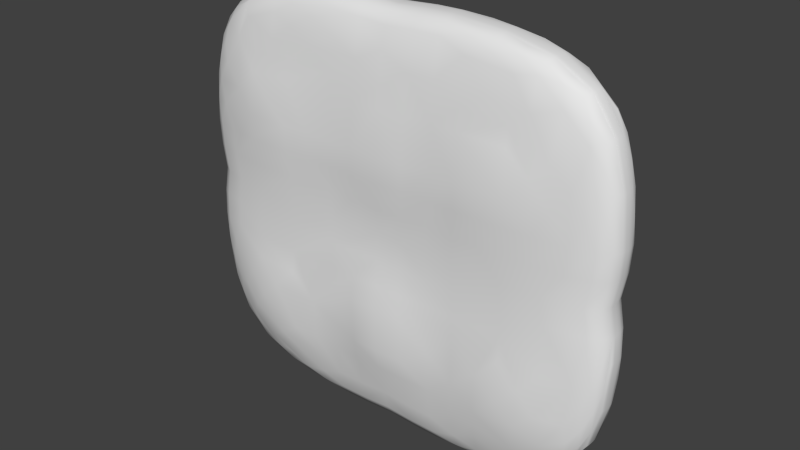 # Source: testVol.blend  (saved by Blender 2.76.0; exported with 4.5.12 LTS)
import bpy
from mathutils import Matrix  # noqa: F401  (used for matrix-valued properties, if any)

bpy.ops.wm.read_factory_settings(use_empty=True)
scene = bpy.context.scene
scene.name = 'Scene'

# ---- collections
col_collection_1 = bpy.data.collections.new('Collection 1'); scene.collection.children.link(col_collection_1)

# ---- materials (node trees are filled in below, after node groups)
mat_material = bpy.data.materials.new('Material')
mat_material.alpha_threshold = 0.0
mat_material.use_transparent_shadow = False
mat_material.preview_render_type = 'CUBE'
mat_material.roughness = 0.5
mat_material.line_color = (0.0, 0.0, 0.0, 1.0)

# ---- material node trees

# ---- world
world_world = bpy.data.worlds.new('World'); scene.world = world_world
world_world.color = (0.05088, 0.05088, 0.05088)
world_world.use_sun_shadow = False
world_world.sun_shadow_jitter_overblur = 0.0
world_world.cycles.sampling_method = 'MANUAL'
world_world.cycles.sample_map_resolution = 256

# ---- meshes
me_cube = bpy.data.meshes.new('Cube')
me_cube.from_pydata([(0.2466, 0.1516, 3.116), (0.4706, 0.1413, 4.342), (0.5782, 0.1458, 3.086), (0.7505, 0.1351, 3.055), (0.4773, 0.1507, 2.393), (0.1222, 0.155, 2.388), (0.3643, 0.154, 1.642), (0.2428, 0.1565, 1.64), (0.1173, 0.1584, 1.632), (0.3602, 0.1548, 0.8614), (0.2378, 0.1582, 0.8579), (0.1129, 0.1604, 0.8521), (0.3634, 0.1476, 3.774), (0.3613, 0.1366, 4.896), (0.246, 0.1438, 4.387), (0.1244, 0.1488, 3.771), (0.1243, 0.1377, 4.904), (0.663, 0.1386, 3.693), (0.5642, 0.1326, 4.788), (0.7149, 0.1247, 4.627), (0.5823, 0.1485, 1.64), (0.5776, 0.1488, 0.8621), (0.6751, 0.143, 2.379), (0.76, 0.1374, 1.635), (0.7544, 0.1377, 0.8613), (0.4757, 0.1488, -2.964), (0.4777, 0.1516, -1.504), (0.6703, 0.1413, -2.931), (0.4706, 0.1413, -4.204), (0.2466, 0.1516, -2.978), (0.1242, 0.1521, -2.967), (0.3651, 0.1526, -2.259), (0.3602, 0.1548, -0.7259), (0.2428, 0.1565, -1.508), (0.2378, 0.1582, -0.729), (0.1173, 0.1584, -1.504), (0.1129, 0.1604, -0.7281), (0.5812, 0.1476, -2.248), (0.7571, 0.1366, -2.235), (0.677, 0.1438, -1.499), (0.5776, 0.1488, -0.724), (0.7544, 0.1377, -0.7233), (0.5736, 0.1429, -3.588), (0.5642, 0.1326, -4.65), (0.6545, 0.1346, -4.104), (0.7403, 0.1326, -3.528), (0.3634, 0.1476, -3.636), (0.246, 0.1438, -4.249), (0.1243, 0.1442, -4.237), (0.3613, 0.1366, -4.758), (-0.2467, 0.1516, -2.978), (-0.1247, 0.1521, -2.967), (-0.4706, 0.1413, -4.204), (-0.5782, 0.1458, -2.948), (-0.7505, 0.1351, -2.917), (-0.4773, 0.1507, -2.255), (-0.4739, 0.1521, -0.7245), (-0.3662, 0.154, -1.506), (-0.1315, 0.1584, -1.504), (-0.2514, 0.1582, -0.729), (-0.3634, 0.1476, -3.636), (-0.3613, 0.1366, -4.758), (-0.246, 0.1438, -4.249), (-0.1243, 0.1442, -4.237), (-0.663, 0.1386, -3.555), (-0.6469, 0.1292, -4.569), (-0.5823, 0.1485, -1.502), (-0.6751, 0.143, -2.241), (-0.6718, 0.1442, -0.7236), (-0.76, 0.1374, -1.497), (-0.4757, 0.1488, 3.102), (-0.4778, 0.1516, 1.642), (-0.4739, 0.1521, 0.8623), (-0.6703, 0.1413, 3.069), (-0.4706, 0.1413, 4.342), (-0.2467, 0.1516, 3.116), (-0.3653, 0.1526, 2.397), (-0.2509, 0.1565, 1.64), (-0.2514, 0.1582, 0.8579), (-0.1268, 0.155, 2.388), (-0.5812, 0.1476, 2.386), (-0.7571, 0.1366, 2.373), (-0.677, 0.1438, 1.637), (-0.6718, 0.1442, 0.8617), (-0.5736, 0.1429, 3.726), (-0.5642, 0.1326, 4.788), (-0.6545, 0.1346, 4.242), (-0.7403, 0.1326, 3.666), (-0.3634, 0.1476, 3.774), (-0.1244, 0.1488, 3.771), (-0.246, 0.1438, 4.387), (-0.3613, 0.1366, 4.896), (-0.1243, 0.1377, 4.904), (0.4767, -0.1769, 3.171), (0.478, -0.1777, 1.705), (0.4726, -0.1645, 0.8897), (0.6708, -0.1565, 3.103), (0.4684, -0.1382, 4.855), (0.3647, -0.1779, 2.459), (0.3622, -0.1723, 1.689), (0.3558, -0.1598, 0.8753), (0.2428, -0.1679, 2.433), (0.2386, -0.1631, 1.665), (0.2332, -0.1544, 0.861), (0.1178, -0.1753, 2.445), (0.1132, -0.1696, 1.677), (0.1094, -0.1569, 0.8681), (0.5822, -0.1757, 2.455), (0.7573, -0.1431, 2.383), (0.6774, -0.1575, 1.667), (0.6719, -0.1501, 0.87), (0.5741, -0.1583, 3.76), (0.5686, -0.1444, 4.304), (0.6469, -0.1321, 4.707), (0.7403, -0.1362, 3.668), (0.3639, -0.1611, 3.803), (0.2464, -0.155, 3.793), (0.1244, -0.1584, 3.789), (0.3624, -0.1483, 4.379), (0.2457, -0.1402, 4.916), (0.1243, -0.1405, 4.904), (-0.2479, -0.1609, 3.135), (-0.4757, -0.1602, 3.788), (-0.4711, -0.1468, 4.35), (-0.5836, -0.1745, 3.161), (-0.7536, -0.1527, 3.098), (-0.4825, -0.1779, 2.463), (-0.4824, -0.1735, 1.697), (-0.4769, -0.1622, 0.8849), (-0.3691, -0.1679, 2.434), (-0.1313, -0.1751, 2.445), (-0.3708, -0.1639, 1.668), (-0.1357, -0.169, 1.675), (-0.2561, -0.1534, 0.8584), (-0.1372, -0.1564, 0.8666), (-0.3613, -0.1394, 4.896), (-0.246, -0.1469, 4.388), (-0.1243, -0.1608, 3.796), (-0.1243, -0.1407, 4.904), (-0.6659, -0.1553, 3.734), (-0.6552, -0.1408, 4.251), (-0.5643, -0.1358, 4.789), (-0.6806, -0.1723, 2.455), (-0.6815, -0.168, 1.699), (-0.6737, -0.1561, 0.8878), (-0.7627, -0.1533, 1.673), (-0.4768, -0.1693, -2.212), (-0.4782, -0.1579, -1.494), (-0.4752, -0.1545, -0.7244), (-0.5769, -0.1814, -2.859), (-0.7498, -0.156, -2.868), (-0.4695, -0.1726, -4.127), (-0.3641, -0.1687, -2.932), (-0.2512, -0.1633, -2.239), (-0.2553, -0.1562, -1.503), (-0.2561, -0.1524, -0.7314), (-0.1309, -0.1842, -2.172), (-0.1358, -0.1666, -1.467), (-0.6745, -0.1615, -2.198), (-0.6769, -0.1503, -1.489), (-0.6718, -0.1474, -0.7225), (-0.5632, -0.1632, -4.575), (-0.6617, -0.176, -3.461), (-0.7265, -0.1587, -3.983), (-0.1233, -0.1845, -3.543), (-0.3617, -0.1598, -4.197), (-0.2457, -0.154, -4.229), (-0.1236, -0.1662, -4.184), (-0.3611, -0.146, -4.74), (0.482, -0.1739, -2.907), (0.2467, -0.1659, -2.946), (0.4771, -0.1669, -4.146), (0.4728, -0.1531, -4.677), (0.6769, -0.1673, -2.872), (0.3652, -0.1602, -2.246), (0.1182, -0.1857, -2.167), (0.3617, -0.1555, -1.505), (0.2383, -0.1574, -1.499), (0.1132, -0.1697, -1.458), (0.3556, -0.1535, -0.729), (0.2331, -0.1527, -0.7306), (0.1092, -0.1541, -0.7196), (0.3674, -0.1649, -3.599), (0.3629, -0.1447, -4.745), (0.2468, -0.1531, -4.232), (0.1255, -0.1838, -3.545), (0.1251, -0.1655, -4.186), (0.5821, -0.1754, -3.512), (0.7461, -0.156, -3.476), (0.6622, -0.1644, -4.035), (0.5857, -0.1663, -2.208), (0.5834, -0.1552, -1.492), (0.5776, -0.152, -0.7232), (0.7587, -0.145, -2.22), (0.7544, -0.1405, -0.7233), (0.9696, 0.07344, 2.393), (0.9386, 0.08926, 3.086), (0.8702, 0.1163, 3.055), (0.9386, 0.0728, 3.755), (0.8702, 0.07204, 4.854), (0.9696, 0.05574, 3.112), (0.978, 0.01809, 3.119), (0.987, 0.05591, 1.643), (0.9804, 0.05593, 0.8626), (0.9878, 0.0373, 2.4), (0.9958, 0.0181, 1.644), (0.9891, 0.0181, 0.8628), (0.9206, 0.1045, 2.379), (0.955, 0.08998, 1.64), (0.8842, 0.1179, 1.635), (0.9486, 0.09008, 0.8621), (0.878, 0.1181, 0.8613), (0.8927, 0.08774, 4.296), (0.8927, 0.1026, 3.693), (0.8041, 0.1107, 4.627), (0.9558, 0.03721, 3.784), (0.9206, 0.0554, 4.373), (0.9283, 0.01807, 4.395), (0.8849, 0.03711, 4.918), (0.9578, -0.07604, 3.102), (0.9757, -0.04012, 3.117), (0.978, -0.02095, 3.119), (0.91, -0.07524, 4.342), (0.91, -0.1066, 3.069), (0.9749, -0.07643, 1.642), (0.9684, -0.07648, 0.8624), (0.9816, -0.05871, 2.397), (0.9933, -0.04018, 1.644), (0.9958, -0.02096, 1.644), (0.9867, -0.04018, 0.8628), (0.9891, -0.02096, 0.8628), (0.9499, -0.05844, 3.774), (0.8799, -0.05811, 4.896), (0.9262, -0.04001, 4.389), (0.9283, -0.02093, 4.395), (0.9201, -0.0914, 3.726), (0.8547, -0.1175, 3.666), (0.8674, -0.1041, 4.242), (0.8547, -0.08993, 4.788), (0.9499, -0.09259, 2.386), (0.9254, -0.1077, 1.637), (0.9191, -0.1079, 0.8617), (0.8799, -0.1202, 2.373), (0.9578, -0.07604, -2.964), (0.9749, -0.07643, -1.504), (0.9684, -0.07648, -0.7244), (0.91, -0.1066, -2.931), (0.91, -0.07524, -4.204), (0.9757, -0.04012, -2.979), (0.978, -0.02095, -2.981), (0.9816, -0.05871, -2.259), (0.9933, -0.04018, -1.506), (0.9867, -0.04018, -0.7247), (0.9958, -0.02096, -1.506), (0.9891, -0.02096, -0.7248), (0.9499, -0.09259, -2.248), (0.8799, -0.1202, -2.235), (0.9254, -0.1077, -1.499), (0.9191, -0.1079, -0.7236), (0.9201, -0.0914, -3.588), (0.8547, -0.08993, -4.65), (0.8675, -0.1043, -4.103), (0.8553, -0.1196, -3.523), (0.9499, -0.05844, -3.636), (0.9262, -0.04001, -4.251), (0.9283, -0.02093, -4.257), (0.8799, -0.05811, -4.758), (0.9578, 0.07318, -2.964), (0.9757, 0.03726, -2.979), (0.978, 0.01809, -2.981), (0.91, 0.07238, -4.204), (0.91, 0.1037, -2.931), (0.9749, 0.07357, -1.504), (0.9816, 0.05585, -2.259), (0.9933, 0.03732, -1.506), (0.9958, 0.0181, -1.506), (0.9804, 0.05593, -0.7246), (0.9891, 0.0181, -0.7248), (0.9499, 0.05558, -3.636), (0.8799, 0.05525, -4.758), (0.9262, 0.03715, -4.251), (0.9283, 0.01807, -4.257), (0.9201, 0.08854, -3.588), (0.8547, 0.1147, -3.528), (0.8547, 0.08707, -4.65), (0.8041, 0.1107, -4.489), (0.9499, 0.08973, -2.248), (0.9486, 0.09008, -0.724), (0.9254, 0.1048, -1.499), (0.8799, 0.1173, -2.235), (0.878, 0.1181, -0.7233), (0.4757, 0.07318, -6.038), (0.2467, 0.07357, -6.149), (0.1244, 0.07362, -6.137), (0.4706, 0.1037, -5.733), (0.6703, 0.07238, -5.733), (0.4781, 0.03726, -6.151), (0.4785, 0.01809, -6.166), (0.3652, 0.05585, -6.189), (0.247, 0.03732, -6.267), (0.1245, 0.03732, -6.255), (0.2471, 0.0181, -6.282), (0.1245, 0.0181, -6.27), (0.3634, 0.08973, -5.987), (0.3613, 0.1173, -5.54), (0.246, 0.1048, -5.833), (0.1243, 0.105, -5.822), (0.5736, 0.08854, -5.797), (0.7403, 0.08707, -5.38), (0.6545, 0.1012, -5.461), (0.5642, 0.1147, -5.38), (0.5812, 0.05558, -5.987), (0.6776, 0.03715, -5.835), (0.6785, 0.01807, -5.849), (0.7571, 0.05525, -5.54), (0.4757, -0.07604, -6.038), (0.4781, -0.04012, -6.151), (0.4785, -0.02095, -6.166), (0.6703, -0.07524, -5.733), (0.4706, -0.1066, -5.733), (0.2467, -0.07643, -6.149), (0.1244, -0.07648, -6.137), (0.3652, -0.05871, -6.189), (0.247, -0.04018, -6.267), (0.2471, -0.02096, -6.282), (0.1245, -0.04018, -6.255), (0.1245, -0.02096, -6.27), (0.5812, -0.05844, -5.987), (0.7571, -0.05811, -5.54), (0.6776, -0.04001, -5.835), (0.6785, -0.02093, -5.849), (0.5736, -0.0914, -5.797), (0.5651, -0.1204, -5.373), (0.6546, -0.1044, -5.46), (0.7403, -0.08993, -5.38), (0.3634, -0.09259, -5.987), (0.246, -0.1077, -5.833), (0.1243, -0.1079, -5.822), (0.3613, -0.1202, -5.54), (-0.4757, -0.07604, -6.038), (-0.2467, -0.07643, -6.149), (-0.1244, -0.07648, -6.137), (-0.4706, -0.1066, -5.733), (-0.6703, -0.07524, -5.733), (-0.4781, -0.04012, -6.151), (-0.4785, -0.02095, -6.166), (-0.3652, -0.05871, -6.189), (-0.247, -0.04018, -6.267), (-0.1245, -0.04018, -6.255), (-0.2471, -0.02096, -6.282), (-0.1245, -0.02096, -6.27), (-0.3634, -0.09259, -5.987), (-0.3613, -0.1202, -5.54), (-0.246, -0.1077, -5.833), (-0.1243, -0.1079, -5.822), (-0.5736, -0.0914, -5.797), (-0.7403, -0.08993, -5.38), (-0.6545, -0.1044, -5.46), (-0.5641, -0.1212, -5.37), (-0.5812, -0.05844, -5.987), (-0.6776, -0.04001, -5.835), (-0.6785, -0.02093, -5.849), (-0.7571, -0.05811, -5.54), (-0.4757, 0.07318, -6.038), (-0.4781, 0.03726, -6.151), (-0.4785, 0.01809, -6.166), (-0.6703, 0.07238, -5.733), (-0.4706, 0.1037, -5.733), (-0.2467, 0.07357, -6.149), (-0.1244, 0.07362, -6.137), (-0.3652, 0.05585, -6.189), (-0.247, 0.03732, -6.267), (-0.2471, 0.0181, -6.282), (-0.1245, 0.03732, -6.255), (-0.1245, 0.0181, -6.27), (-0.5812, 0.05558, -5.987), (-0.7571, 0.05525, -5.54), (-0.6776, 0.03715, -5.835), (-0.6785, 0.01807, -5.849), (-0.5736, 0.08854, -5.797), (-0.5642, 0.1147, -5.38), (-0.7275, 0.1, -5.241), (-0.3634, 0.08973, -5.987), (-0.246, 0.1048, -5.833), (-0.1243, 0.105, -5.822), (-0.3613, 0.1173, -5.54), (-0.9696, 0.07344, -2.255), (-0.9684, 0.07362, -0.7244), (-0.9386, 0.08926, -2.948), (-0.8702, 0.1163, -2.917), (-0.91, 0.07238, -4.204), (-0.9757, 0.03726, -2.979), (-0.978, 0.01809, -2.981), (-0.987, 0.05591, -1.505), (-0.9867, 0.03732, -0.7247), (-0.9958, 0.0181, -1.506), (-0.9891, 0.0181, -0.7248), (-0.9206, 0.1045, -2.241), (-0.955, 0.08998, -1.502), (-0.8842, 0.1179, -1.497), (-0.9191, 0.105, -0.7236), (-0.8927, 0.1026, -3.555), (-0.8328, 0.1, -4.569), (-0.9499, 0.05558, -3.636), (-0.9262, 0.03715, -4.251), (-0.9283, 0.01807, -4.257), (-0.8799, 0.05525, -4.758), (-0.9578, -0.07604, -2.964), (-0.9757, -0.04012, -2.979), (-0.978, -0.02095, -2.981), (-0.91, -0.07524, -4.204), (-0.91, -0.1066, -2.931), (-0.9749, -0.07643, -1.504), (-0.9684, -0.07648, -0.7244), (-0.9816, -0.05871, -2.259), (-0.9933, -0.04018, -1.506), (-0.9958, -0.02096, -1.506), (-0.9867, -0.04018, -0.7247), (-0.9891, -0.02096, -0.7248), (-0.9499, -0.05844, -3.636), (-0.8799, -0.05811, -4.758), (-0.9262, -0.04001, -4.251), (-0.9283, -0.02093, -4.257), (-0.9201, -0.0914, -3.588), (-0.8546, -0.1201, -3.521), (-0.8674, -0.1043, -4.103), (-0.8547, -0.08993, -4.65), (-0.9499, -0.09259, -2.248), (-0.9254, -0.1077, -1.499), (-0.9191, -0.1079, -0.7236), (-0.8799, -0.1202, -2.235), (-0.9578, -0.07604, 3.102), (-0.9749, -0.07643, 1.642), (-0.9684, -0.07648, 0.8624), (-0.91, -0.1066, 3.069), (-0.91, -0.07524, 4.342), (-0.9757, -0.04012, 3.117), (-0.978, -0.02095, 3.119), (-0.9816, -0.05871, 2.397), (-0.9933, -0.04018, 1.644), (-0.9867, -0.04018, 0.8628), (-0.9958, -0.02096, 1.644), (-0.9891, -0.02096, 0.8628), (-0.9499, -0.09259, 2.386), (-0.8799, -0.1205, 2.374), (-0.9254, -0.1077, 1.637), (-0.9191, -0.1079, 0.8617), (-0.9201, -0.0914, 3.726), (-0.8547, -0.08993, 4.788), (-0.8674, -0.1041, 4.242), (-0.8547, -0.1176, 3.666), (-0.9499, -0.05844, 3.774), (-0.9262, -0.04001, 4.389), (-0.9283, -0.02093, 4.395), (-0.8799, -0.05811, 4.896), (-0.9578, 0.07318, 3.102), (-0.9757, 0.03726, 3.117), (-0.978, 0.01809, 3.119), (-0.91, 0.07238, 4.342), (-0.91, 0.1037, 3.069), (-0.9749, 0.07357, 1.642), (-0.9684, 0.07362, 0.8624), (-0.9816, 0.05585, 2.397), (-0.9933, 0.03732, 1.644), (-0.9958, 0.0181, 1.644), (-0.9867, 0.03732, 0.8628), (-0.9891, 0.0181, 0.8628), (-0.9499, 0.05558, 3.774), (-0.8799, 0.05525, 4.896), (-0.9262, 0.03715, 4.389), (-0.9283, 0.01807, 4.395), (-0.9201, 0.08854, 3.726), (-0.8547, 0.1147, 3.666), (-0.8674, 0.1012, 4.242), (-0.8547, 0.08707, 4.788), (-0.9499, 0.08973, 2.386), (-0.9254, 0.1048, 1.637), (-0.9191, 0.105, 0.8617), (-0.8799, 0.1173, 2.373), (0.4757, -0.07604, 6.176), (0.2467, -0.07643, 6.287), (0.1244, -0.07648, 6.275), (0.4706, -0.1066, 5.871), (0.6703, -0.07524, 5.871), (0.4781, -0.04012, 6.289), (0.4785, -0.02095, 6.304), (0.3652, -0.05871, 6.327), (0.247, -0.04018, 6.405), (0.1245, -0.04018, 6.393), (0.2471, -0.02096, 6.42), (0.1245, -0.02096, 6.409), (0.3634, -0.09259, 6.125), (0.3613, -0.1202, 5.678), (0.246, -0.1077, 5.971), (0.1243, -0.1079, 5.96), (0.5736, -0.0914, 5.935), (0.7403, -0.08993, 5.518), (0.6545, -0.1041, 5.599), (0.5642, -0.1175, 5.518), (0.5812, -0.05844, 6.125), (0.6776, -0.04001, 5.974), (0.6785, -0.02093, 5.987), (0.7571, -0.05811, 5.678), (0.4757, 0.07318, 6.176), (0.4781, 0.03727, 6.289), (0.4785, 0.01809, 6.304), (0.6703, 0.07238, 5.871), (0.4706, 0.1037, 5.871), (0.2467, 0.07357, 6.287), (0.3652, 0.05585, 6.327), (0.247, 0.03732, 6.405), (0.2471, 0.0181, 6.42), (0.1245, 0.05593, 6.353), (0.1245, 0.0181, 6.409), (0.5812, 0.05558, 6.125), (0.7571, 0.05525, 5.678), (0.6776, 0.03715, 5.974), (0.6785, 0.01807, 5.987), (0.5736, 0.08854, 5.935), (0.5642, 0.1147, 5.518), (0.7403, 0.08707, 5.518), (0.7149, 0.1107, 5.195), (0.3634, 0.08973, 6.125), (0.1244, 0.09008, 6.148), (0.246, 0.1048, 5.971), (0.3613, 0.1173, 5.678), (0.1243, 0.1181, 5.696), (-0.4757, 0.07318, 6.176), (-0.2467, 0.07357, 6.287), (-0.4706, 0.1037, 5.871), (-0.6703, 0.07238, 5.871), (-0.4781, 0.03727, 6.289), (-0.4785, 0.01809, 6.304), (-0.3652, 0.05585, 6.327), (-0.1245, 0.05593, 6.353), (-0.247, 0.03732, 6.405), (-0.2471, 0.0181, 6.42), (-0.1245, 0.0181, 6.409), (-0.3634, 0.08973, 6.125), (-0.3613, 0.1173, 5.678), (-0.246, 0.1048, 5.971), (-0.1244, 0.09008, 6.148), (-0.1243, 0.1181, 5.696), (-0.5736, 0.08854, 5.935), (-0.7403, 0.08707, 5.518), (-0.5642, 0.1147, 5.518), (-0.7149, 0.1107, 5.195), (-0.5812, 0.05558, 6.125), (-0.6776, 0.03715, 5.974), (-0.6785, 0.01807, 5.987), (-0.7571, 0.05525, 5.678), (-0.4757, -0.07604, 6.176), (-0.4781, -0.04012, 6.289), (-0.4785, -0.02095, 6.304), (-0.6703, -0.07524, 5.871), (-0.4706, -0.1066, 5.871), (-0.2467, -0.07643, 6.287), (-0.1244, -0.07648, 6.275), (-0.3652, -0.05871, 6.327), (-0.247, -0.04018, 6.405), (-0.2471, -0.02096, 6.42), (-0.1245, -0.04018, 6.393), (-0.1245, -0.02096, 6.409), (-0.5812, -0.05844, 6.125), (-0.7571, -0.05811, 5.678), (-0.6776, -0.04001, 5.974), (-0.6785, -0.02093, 5.987), (-0.5736, -0.0914, 5.935), (-0.5642, -0.1175, 5.518), (-0.7403, -0.08993, 5.518), (-0.7149, -0.1136, 5.195), (-0.3634, -0.09259, 6.125), (-0.246, -0.1077, 5.971), (-0.1243, -0.1079, 5.96), (-0.3613, -0.1202, 5.678), (0.1092, 0.161, 0.06131), (0.2314, 0.1589, 0.06361), (0.3517, 0.1553, 0.06725), (0.5652, 0.1489, 0.069), (0.7383, 0.1377, 0.06902), (-0.01153, 0.161, -0.7209), (-0.00861, 0.1592, -1.489), (-0.000763, 0.1524, -2.937), (-4.075e-08, 0.1442, -4.194), (-0.2473, 0.1589, 0.06362), (-0.464, 0.1523, 0.06873), (-0.6575, 0.1442, 0.06902), (-0.01153, 0.161, 0.8434), (-0.00861, 0.1592, 1.615), (-0.0007629, 0.1524, 3.074), (1.497e-07, 0.1442, 4.332), (-0.01458, -0.1572, 0.8699), (-0.01212, -0.1741, 1.676), (-0.0078, -0.1804, 2.437), (-6.503e-06, -0.1641, 3.768), (7.907e-05, -0.1502, 4.341), (-0.2519, -0.1511, 0.06052), (-0.4658, -0.1554, 0.0719), (-0.6578, -0.1488, 0.07386), (-0.01477, -0.1524, -0.7076), (-0.01212, -0.174, -1.429), (-0.007242, -0.1949, -2.119), (0.001184, -0.195, -3.478), (0.0009877, -0.1738, -4.122), (0.1058, -0.1481, 0.06263), (0.2268, -0.1511, 0.06066), (0.3466, -0.1538, 0.06604), (0.5651, -0.1528, 0.07202), (0.7383, -0.1406, 0.06902), (0.9896, -0.001429, 0.8628), (0.9962, -0.001429, 1.644), (0.9785, -0.001429, 3.12), (0.9287, -0.001429, 4.396), (0.9682, -0.02096, 0.06902), (0.9658, -0.04018, 0.06902), (0.9478, -0.07649, 0.06902), (0.8996, -0.1079, 0.06902), (0.9896, -0.001429, -0.7248), (0.9962, -0.001429, -1.506), (0.9785, -0.001429, -2.982), (0.9287, -0.001429, -4.258), (0.9682, 0.0181, 0.06902), (0.9597, 0.05594, 0.06902), (0.9285, 0.09009, 0.06902), (0.8594, 0.1181, 0.06902), (0.1245, -0.001429, -6.273), (0.2471, -0.001429, -6.285), (0.4785, -0.001429, -6.169), (0.6787, -0.001429, -5.851), (-3.184e-07, -0.02096, -6.209), (-3.457e-07, -0.04018, -6.194), (-3.875e-07, -0.07649, -6.077), (-4.095e-07, -0.1079, -5.765), (-0.1245, -0.001429, -6.273), (-0.2471, -0.001429, -6.285), (-0.4785, -0.001429, -6.169), (-0.6787, -0.001429, -5.851), (-2.571e-07, 0.0181, -6.209), (-2.261e-07, 0.03732, -6.194), (-1.692e-07, 0.07363, -6.077), (-1.2e-07, 0.105, -5.765), (-0.9896, -0.001429, -0.7248), (-0.9962, -0.001429, -1.506), (-0.9785, -0.001429, -2.982), (-0.9287, -0.001429, -4.258), (-0.9682, -0.02096, 0.06902), (-0.9658, -0.04018, 0.06902), (-0.9478, -0.07649, 0.06902), (-0.8996, -0.1079, 0.06902), (-0.9896, -0.001429, 0.8628), (-0.9962, -0.001429, 1.644), (-0.9785, -0.001429, 3.12), (-0.9287, -0.001429, 4.396), (-0.9682, 0.0181, 0.06902), (-0.9658, 0.03733, 0.06902), (-0.9478, 0.07363, 0.06902), (-0.8996, 0.105, 0.06902), (0.1245, -0.001429, 6.411), (0.2471, -0.001429, 6.423), (0.4785, -0.001429, 6.307), (0.6787, -0.001429, 5.989), (2.271e-07, 0.0181, 6.347), (2.191e-07, 0.03733, 6.332), (2.062e-07, 0.07363, 6.215), (1.923e-07, 0.105, 5.903), (-0.1245, -0.001429, 6.411), (-0.2471, -0.001429, 6.423), (-0.4785, -0.001429, 6.307), (-0.6787, -0.001429, 5.989), (2.347e-07, -0.02096, 6.347), (2.346e-07, -0.04018, 6.332), (2.33e-07, -0.07649, 6.215), (2.253e-07, -0.1079, 5.903), (0.8043, 0.1247, 3.655), (0.8258, 0.1281, 2.37), (0.8294, 0.1288, -1.496), (0.8175, 0.1268, -2.912), (0.4675, 0.1268, 5.281), (0.2456, 0.1288, 5.359), (-0.2456, 0.1288, 5.359), (-0.4675, 0.1268, 5.281), (0.8318, 0.01806, 5.372), (0.8318, -0.02092, 5.372), (0.8301, -0.03995, 5.361), (0.8175, -0.07476, 5.281), (0.767, -0.1125, 4.959), (0.7078, 0.1189, -4.821), (0.4675, 0.1268, -5.142), (0.2456, 0.1288, -5.221), (0.1243, 0.129, -5.209), (-0.1243, 0.129, -5.209), (-0.2456, 0.1288, -5.221), (-0.4675, 0.1268, -5.142), (0.8175, 0.0719, -5.142), (0.8301, 0.03709, -5.223), (0.8318, 0.01806, -5.234), (0.8318, -0.02092, -5.234), (0.8301, -0.03995, -5.223), (0.8175, -0.07476, -5.142), (0.7675, -0.1144, -4.816), (-0.8043, 0.1247, -3.517), (-0.8258, 0.1281, -2.232), (-0.8235, 0.129, -0.7231), (-0.8235, 0.129, 0.8612), (-0.8294, 0.1288, 1.635), (-0.8175, 0.1268, 3.05), (-0.767, 0.1189, 4.582), (-0.8175, 0.0719, -5.142), (-0.8301, 0.03709, -5.223), (-0.8318, 0.01806, -5.234), (-0.8318, -0.02092, -5.234), (-0.8301, -0.03995, -5.223), (-0.8175, -0.07476, -5.142), (-0.7669, -0.1149, -4.814), (-0.8175, 0.0719, 5.281), (-0.8301, 0.03709, 5.361), (-0.8318, 0.01806, 5.372), (-0.8318, -0.02092, 5.372), (-0.8301, -0.03995, 5.361), (-0.8175, -0.07476, 5.281), (0.8175, -0.1299, 3.05), (0.8294, -0.1318, 1.635), (0.8235, -0.1319, 0.8612), (0.8294, -0.1316, -1.497), (0.8071, -0.1373, -3.492), (0.77, -0.1323, -4.417), (-0.2456, -0.1316, 5.359), (-0.4675, -0.1297, 5.281), (0.6475, -0.1388, -4.912), (0.4692, -0.1355, -5.127), (0.2456, -0.1316, -5.221), (0.1243, -0.1322, -5.208), (-0.1242, -0.1322, -5.208), (-0.2456, -0.1316, -5.221), (-0.4672, -0.137, -5.122), (-0.6428, -0.1423, -4.9), (-0.7665, -0.1349, -4.408), (-0.8039, -0.1397, -3.484), (-0.8294, -0.1316, -1.496), (-0.8235, -0.1319, -0.7231), (-0.8237, -0.1325, 0.863), (-0.8301, -0.1348, 1.644), (-0.8182, -0.1333, 3.06), (-0.767, -0.1217, 4.582), (-0.01236, 0.1615, 0.06066), (-0.0155, -0.1431, 0.06628), (0.9686, -0.001429, 0.06902), (-2.88e-07, -0.001429, -6.212), (-0.9686, -0.001429, 0.06902), (2.332e-07, -0.001429, 6.35), (1.743e-07, 0.1291, 5.296), (0.8321, -0.001429, 5.374), (-7.928e-08, 0.1291, -5.158), (0.832, -0.001429, -5.236), (-0.806, 0.1291, 0.06902), (-0.8321, -0.001429, -5.236), (-0.8321, -0.001429, 5.374), (1.937e-07, -0.1319, 5.296), (2.272e-05, -0.1325, -5.156), (-0.806, -0.1319, 0.06902), (-0.7495, 0.1161, -4.709)], [], [(6, 9, 10, 7), (7, 10, 11, 8), (8, 11, 587, 588), (9, 577, 576, 10), (10, 576, 575, 11), (11, 575, 744, 587), (32, 34, 576, 577), (33, 35, 36, 34), (34, 36, 575, 576), (35, 581, 580, 36), (36, 580, 744, 575), (94, 99, 100, 95), (98, 101, 102, 99), (99, 102, 103, 100), (100, 103, 605, 606), (101, 104, 105, 102), (102, 105, 106, 103), (103, 106, 604, 605), (104, 593, 592, 105), (105, 592, 591, 106), (106, 591, 745, 604), (126, 127, 131, 129), (130, 132, 592, 593), (132, 134, 591, 592), (153, 156, 157, 154), (156, 601, 600, 157), (164, 167, 603, 602), (175, 178, 600, 601), (176, 179, 180, 177), (177, 180, 181, 178), (178, 181, 599, 600), (179, 606, 605, 180), (180, 605, 604, 181), (181, 604, 745, 599), (185, 602, 603, 186), (205, 610, 609, 206), (206, 609, 746, 621), (227, 229, 230, 228), (228, 230, 609, 610), (229, 614, 613, 230), (230, 613, 746, 609), (251, 253, 254, 252), (252, 254, 613, 614), (253, 618, 617, 254), (254, 617, 746, 613), (275, 277, 617, 618), (277, 621, 746, 617), (299, 301, 302, 300), (300, 302, 637, 638), (301, 626, 625, 302), (302, 625, 747, 637), (323, 325, 326, 324), (324, 326, 625, 626), (325, 630, 629, 326), (326, 629, 747, 625), (347, 349, 350, 348), (348, 350, 629, 630), (349, 634, 633, 350), (350, 633, 747, 629), (371, 373, 374, 372), (372, 374, 633, 634), (373, 638, 637, 374), (374, 637, 747, 633), (394, 396, 653, 654), (395, 642, 641, 396), (396, 641, 748, 653), (415, 417, 418, 416), (416, 418, 641, 642), (417, 646, 645, 418), (418, 645, 748, 641), (439, 441, 442, 440), (440, 442, 645, 646), (441, 650, 649, 442), (442, 649, 748, 645), (463, 465, 466, 464), (464, 466, 649, 650), (465, 654, 653, 466), (466, 653, 748, 649), (487, 489, 490, 488), (488, 490, 669, 670), (489, 658, 657, 490), (490, 657, 749, 669), (511, 513, 657, 658), (513, 661, 749, 657), (536, 666, 665, 537), (537, 665, 749, 661), (559, 561, 562, 560), (560, 562, 665, 666), (561, 670, 669, 562), (562, 669, 749, 665), (4, 6, 0), (0, 6, 7), (0, 7, 5), (5, 588, 589), (7, 8, 5), (5, 8, 588), (4, 0, 12), (1, 12, 13), (1, 13, 677), (12, 0, 14), (12, 14, 13), (13, 14, 678), (0, 5, 15), (0, 15, 14), (14, 15, 16), (14, 16, 678), (5, 589, 15), (15, 589, 590), (15, 590, 16), (16, 590, 750), (4, 12, 2), (2, 17, 3), (3, 17, 673), (12, 1, 2), (2, 1, 17), (1, 18, 17), (17, 18, 19), (17, 19, 673), (1, 677, 18), (4, 20, 6), (6, 20, 21, 9), (9, 21, 578, 577), (2, 22, 4), (4, 22, 20), (2, 3, 22), (22, 23, 20), (20, 23, 24, 21), (21, 24, 579, 578), (3, 674, 22), (22, 674, 23), (25, 29, 31), (26, 31, 32), (31, 29, 33), (31, 33, 34, 32), (29, 30, 35, 33), (30, 582, 581, 35), (25, 31, 37), (25, 37, 27), (27, 37, 38), (27, 38, 676), (31, 26, 37), (37, 26, 39), (37, 39, 38), (38, 39, 675), (26, 32, 40), (26, 40, 39), (39, 40, 41), (39, 41, 675), (32, 577, 578, 40), (40, 578, 579, 41), (25, 42, 46), (46, 42, 28), (28, 43, 49), (49, 43, 687), (25, 27, 42), (42, 44, 28), (28, 44, 43), (27, 45, 42), (42, 45, 44), (43, 44, 686), (27, 676, 45), (44, 45, 686), (25, 46, 29), (29, 46, 47), (29, 47, 48, 30), (30, 48, 583, 582), (46, 28, 47), (28, 49, 47), (47, 49, 688), (47, 688, 689, 48), (48, 689, 752, 583), (49, 687, 688), (53, 55, 60), (60, 55, 50), (55, 57, 50), (50, 57, 58, 51), (51, 58, 581, 582), (55, 56, 57), (57, 56, 59), (57, 59, 58), (58, 59, 580, 581), (56, 585, 584, 59), (59, 584, 744, 580), (53, 60, 52), (52, 61, 692), (60, 62, 52), (52, 62, 61), (61, 691, 692), (50, 51, 63, 60), (60, 63, 62), (62, 63, 690, 61), (61, 690, 691), (51, 582, 583, 63), (63, 583, 752, 690), (53, 52, 64), (64, 700, 54), (52, 65, 64), (64, 65, 700), (700, 65, 760), (52, 692, 65), (55, 53, 66), (55, 66, 68, 56), (56, 68, 586, 585), (53, 64, 67), (53, 67, 66), (66, 67, 68), (64, 54, 67), (67, 54, 69), (67, 69, 702, 68), (68, 702, 754, 586), (54, 700, 701), (54, 701, 69), (69, 701, 702), (70, 76, 71), (76, 75, 77), (76, 77, 71), (71, 77, 78, 72), (72, 78, 584, 585), (75, 79, 77), (79, 589, 588), (79, 588, 77), (77, 588, 587, 78), (78, 587, 744, 584), (70, 71, 80), (80, 82, 73), (73, 82, 81), (81, 704, 705), (71, 82, 80), (82, 704, 81), (71, 72, 83, 82), (82, 83, 703, 704), (72, 585, 586, 83), (83, 586, 754, 703), (70, 80, 84), (70, 84, 74), (74, 84, 85), (74, 85, 680), (80, 73, 84), (84, 73, 86), (84, 86, 85), (73, 81, 87), (73, 87, 86), (86, 706, 85), (81, 705, 87), (87, 706, 86), (70, 88, 76), (76, 88, 75), (75, 89, 79), (79, 89, 589), (70, 74, 88), (88, 90, 75), (75, 90, 89), (89, 590, 589), (74, 91, 88), (88, 91, 90), (90, 92, 89), (89, 92, 590), (74, 680, 91), (91, 679, 90), (90, 679, 92), (92, 750, 590), (98, 99, 94), (95, 100, 606), (93, 98, 107), (107, 109, 96), (96, 109, 108), (108, 721, 720), (98, 94, 107), (107, 94, 109), (109, 721, 108), (94, 95, 110, 109), (109, 110, 721), (721, 110, 722), (95, 606, 607), (95, 607, 110), (110, 607, 608), (110, 608, 722), (93, 107, 111, 115), (115, 111, 112, 118), (118, 112, 97), (107, 96, 111), (111, 96, 112), (112, 113, 97), (97, 113, 498), (96, 108, 114), (96, 114, 112), (112, 114, 113), (108, 720, 114), (114, 720, 236), (114, 236, 685, 113), (93, 115, 98), (98, 115, 116, 101), (101, 116, 117, 104), (104, 117, 594, 593), (115, 118, 116), (117, 595, 594), (118, 97, 119), (118, 119, 116), (116, 119, 120, 117), (117, 120, 595), (97, 492, 119), (120, 757, 595), (124, 126, 129), (121, 129, 130), (129, 131, 132, 130), (127, 128, 131), (131, 128, 133), (131, 133, 134, 132), (128, 597, 596, 133), (133, 596, 134), (134, 596, 745, 591), (124, 129, 122), (123, 135, 141), (141, 135, 727), (129, 121, 122), (122, 121, 136, 123), (123, 136, 135), (135, 726, 727), (121, 130, 137), (121, 137, 136), (136, 137, 138, 135), (135, 138, 726), (130, 593, 594, 137), (137, 594, 595), (137, 595, 138), (138, 595, 757), (124, 122, 139), (124, 139, 142), (142, 139, 125), (125, 450, 742), (122, 123, 140, 139), (139, 140, 743, 125), (125, 743, 450), (123, 141, 140), (141, 727, 568), (141, 568, 570, 140), (140, 570, 743), (124, 142, 126), (126, 142, 143, 127), (127, 143, 144, 128), (128, 144, 598, 597), (142, 125, 145), (142, 145, 143), (143, 145, 740, 144), (144, 740, 759, 598), (125, 742, 444, 145), (145, 444, 741), (145, 741, 740), (149, 152, 146), (146, 152, 147), (152, 153, 154, 147), (147, 154, 155, 148), (148, 155, 596, 597), (152, 164, 156, 153), (154, 157, 155), (164, 602, 601, 156), (157, 600, 599, 155), (155, 599, 745, 596), (149, 146, 158), (149, 158, 162), (162, 158, 150), (150, 430, 737), (146, 147, 159, 158), (158, 159, 738, 150), (150, 738, 430), (147, 148, 160, 159), (159, 160, 739, 738), (148, 597, 598, 160), (160, 598, 759, 739), (149, 162, 151), (151, 162, 161), (161, 735, 734), (162, 163, 161), (161, 163, 735), (162, 150, 163), (163, 736, 735), (150, 737, 163), (163, 737, 736), (149, 151, 165, 152), (152, 165, 166), (152, 166, 164), (166, 167, 164), (151, 161, 168, 165), (165, 168, 733, 166), (166, 733, 732, 167), (167, 732, 758, 603), (161, 734, 352, 168), (168, 352, 733), (169, 174, 182), (182, 174, 170), (170, 175, 185), (185, 175, 601, 602), (169, 176, 174), (174, 176, 177, 170), (170, 177, 178, 175), (169, 182, 171), (171, 182, 183), (171, 183, 172), (172, 183, 338, 729), (182, 170, 184), (182, 184, 183), (183, 184, 730), (183, 730, 338), (170, 185, 184), (184, 185, 186), (184, 186, 731, 730), (186, 603, 758, 731), (169, 171, 187), (169, 187, 189, 173), (173, 189, 188), (187, 171, 189), (188, 189, 725, 724), (171, 172, 728, 189), (189, 728, 725), (172, 729, 728), (728, 699, 725), (169, 190, 191, 176), (176, 191, 192, 179), (179, 192, 607, 606), (169, 173, 190), (190, 173, 191), (173, 188, 193), (173, 193, 191), (191, 193, 194, 192), (192, 194, 608, 607), (188, 724, 256, 193), (193, 256, 723), (193, 723, 194), (196, 200, 195), (195, 202, 208), (208, 202, 203, 210), (210, 203, 622, 623), (200, 204, 195), (195, 204, 202), (200, 201, 205, 204), (204, 205, 202), (202, 205, 206, 203), (203, 206, 621, 622), (201, 611, 610, 205), (196, 195, 207), (196, 207, 197), (197, 207, 674), (197, 674, 3), (195, 208, 207), (207, 208, 209), (207, 209, 674), (674, 209, 23), (208, 210, 211, 209), (209, 211, 24, 23), (210, 623, 624, 211), (211, 624, 579, 24), (196, 213, 198), (198, 213, 212), (199, 212, 520), (196, 197, 213), (212, 213, 214), (212, 214, 521, 520), (197, 673, 213), (213, 673, 214), (197, 3, 673), (673, 19, 214), (214, 19, 521), (196, 198, 200), (200, 198, 215), (200, 215, 201), (198, 212, 216), (198, 216, 215), (215, 216, 217, 201), (201, 217, 612, 611), (212, 199, 216), (216, 199, 218), (216, 218, 217), (199, 515, 218), (218, 681, 217), (217, 681, 751, 612), (219, 224, 226, 220), (220, 226, 227), (220, 227, 228, 221), (221, 228, 610, 611), (224, 227, 226), (224, 225, 229, 227), (225, 615, 614, 229), (219, 220, 231), (231, 233, 222), (222, 233, 232), (232, 683, 684), (231, 220, 233), (232, 233, 683), (220, 221, 234, 233), (233, 234, 682, 683), (221, 611, 612, 234), (234, 612, 751, 682), (219, 231, 235, 239), (239, 235, 223), (223, 236, 242), (242, 236, 720), (231, 222, 235), (235, 222, 237, 223), (223, 237, 236), (222, 232, 238), (222, 238, 237), (236, 237, 685), (232, 684, 238), (238, 684, 496), (238, 496, 685, 237), (219, 239, 224), (239, 223, 240), (239, 240, 224), (224, 240, 241, 225), (225, 241, 616, 615), (223, 242, 240), (242, 720, 721), (242, 721, 240), (240, 721, 722, 241), (241, 722, 608, 616), (243, 263, 250), (243, 250, 244), (244, 250, 252, 245), (245, 252, 614, 615), (263, 248, 250), (250, 248, 251), (250, 251, 252), (248, 249, 253, 251), (249, 619, 618, 253), (243, 255, 259), (259, 255, 246), (246, 256, 262), (262, 256, 724), (243, 244, 255), (255, 257, 246), (246, 257, 256), (244, 245, 255), (255, 245, 258, 257), (257, 258, 256), (256, 258, 194, 723), (245, 615, 616, 258), (258, 616, 608, 194), (243, 259, 247), (247, 259, 260), (247, 260, 698), (698, 260, 334), (259, 246, 261), (259, 261, 260), (246, 262, 261), (261, 699, 260), (260, 699, 334), (262, 724, 725, 261), (261, 725, 699), (243, 247, 263), (263, 264, 248), (248, 264, 265, 249), (249, 265, 620, 619), (247, 266, 263), (263, 266, 264), (247, 698, 266), (266, 697, 264), (264, 697, 696, 265), (265, 696, 753, 620), (698, 328, 266), (266, 328, 697), (267, 286, 273, 278), (278, 273, 268), (286, 272, 273), (273, 272, 274, 268), (268, 274, 275, 269), (269, 275, 618, 619), (272, 287, 276), (272, 276, 274), (274, 276, 277, 275), (287, 623, 622, 276), (276, 622, 621, 277), (267, 278, 270), (270, 278, 279), (270, 279, 693), (693, 279, 314), (278, 268, 280), (278, 280, 279), (279, 280, 694), (279, 694, 314), (268, 269, 281, 280), (280, 281, 695, 694), (269, 619, 620, 281), (281, 620, 753, 695), (267, 270, 282, 271), (271, 282, 283), (271, 283, 676), (676, 283, 45), (270, 284, 282), (282, 284, 285, 283), (283, 285, 45), (270, 693, 284), (285, 686, 45), (693, 308, 284), (284, 308, 285), (285, 308, 686), (267, 271, 286), (286, 288, 272), (272, 288, 287), (271, 289, 286), (286, 289, 288), (288, 290, 287), (287, 290, 624, 623), (271, 676, 289), (289, 675, 288), (288, 675, 290), (676, 38, 289), (289, 38, 675), (675, 41, 290), (290, 41, 579, 624), (291, 298, 292), (298, 296, 299), (298, 299, 292), (292, 299, 300, 293), (293, 300, 638, 639), (296, 297, 301, 299), (297, 627, 626, 301), (291, 292, 303), (303, 305, 294), (294, 305, 304), (304, 688, 687), (292, 305, 303), (305, 688, 304), (292, 293, 306, 305), (305, 306, 689, 688), (293, 639, 640, 306), (306, 640, 752, 689), (291, 303, 307), (291, 307, 295), (295, 307, 308), (295, 308, 693), (303, 294, 307), (307, 294, 309), (307, 309, 308), (294, 304, 310), (294, 310, 309), (309, 686, 308), (304, 687, 310), (310, 687, 43), (310, 43, 686, 309), (291, 311, 298), (298, 311, 296), (291, 295, 311), (311, 312, 296), (296, 312, 313, 297), (297, 313, 628, 627), (295, 314, 311), (311, 314, 312), (295, 693, 314), (314, 694, 312), (312, 694, 695, 313), (313, 695, 753, 628), (322, 323, 316), (316, 323, 324, 317), (317, 324, 626, 627), (322, 320, 323), (320, 321, 325, 323), (321, 631, 630, 325), (315, 322, 327), (315, 327, 318), (318, 327, 328), (318, 328, 698), (322, 316, 327), (327, 316, 329), (327, 329, 328), (328, 329, 697), (316, 317, 330, 329), (329, 330, 696, 697), (317, 627, 628, 330), (330, 628, 753, 696), (315, 331, 319), (319, 331, 332), (319, 332, 729), (315, 318, 331), (331, 333, 332), (332, 333, 728, 729), (318, 334, 331), (331, 334, 333), (318, 698, 334), (333, 334, 699), (333, 699, 728), (315, 335, 322), (322, 335, 320), (315, 319, 335), (335, 336, 320), (320, 336, 337, 321), (321, 337, 632, 631), (319, 338, 335), (335, 338, 336), (319, 729, 338), (338, 730, 336), (336, 730, 731, 337), (337, 731, 758, 632), (339, 344, 346), (346, 347, 340), (340, 347, 348, 341), (341, 348, 630, 631), (346, 344, 347), (344, 345, 349, 347), (345, 635, 634, 349), (339, 346, 351), (339, 351, 342), (342, 351, 352), (342, 352, 734), (346, 340, 351), (351, 340, 353), (351, 353, 352), (352, 353, 733), (340, 341, 354, 353), (353, 354, 732, 733), (341, 631, 632, 354), (354, 632, 758, 732), (339, 355, 359), (359, 355, 343), (343, 356, 362), (362, 356, 712), (339, 342, 355), (355, 357, 343), (343, 357, 356), (342, 358, 355), (355, 358, 357), (356, 357, 713), (342, 734, 735, 358), (358, 735, 357), (357, 735, 736), (357, 736, 713), (339, 359, 344), (344, 359, 360), (344, 360, 361, 345), (345, 361, 636, 635), (359, 343, 360), (343, 362, 360), (360, 362, 711), (360, 711, 710, 361), (361, 710, 755, 636), (362, 712, 711), (363, 370, 364), (364, 370, 365), (363, 368, 370), (370, 371, 372, 365), (365, 372, 634, 635), (368, 369, 370), (370, 369, 373, 371), (369, 639, 638, 373), (363, 375, 379), (379, 375, 366), (366, 376, 707), (363, 364, 375), (375, 377, 366), (366, 377, 376), (376, 708, 707), (364, 365, 378, 375), (375, 378, 377), (377, 378, 709, 376), (376, 709, 708), (365, 635, 636, 378), (378, 636, 755, 709), (379, 380, 367), (380, 65, 692), (379, 366, 381), (379, 381, 380), (380, 381, 760, 65), (366, 707, 381), (707, 402, 381), (381, 402, 760), (363, 379, 382), (363, 382, 368), (368, 382, 384, 369), (369, 384, 640, 639), (379, 367, 382), (382, 367, 383), (382, 383, 384), (367, 380, 385), (367, 385, 383), (383, 385, 690, 384), (384, 690, 752, 640), (380, 692, 385), (385, 692, 691), (385, 691, 690), (388, 403, 386), (386, 393, 387), (403, 391, 386), (386, 391, 393), (393, 394, 387), (387, 394, 654, 655), (391, 392, 395, 393), (393, 395, 396, 394), (392, 643, 642, 395), (388, 397, 401), (401, 397, 389), (389, 701, 700), (386, 398, 388), (388, 398, 397), (397, 399, 389), (389, 399, 701), (386, 387, 400, 398), (398, 400, 397), (397, 400, 702, 399), (399, 702, 701), (387, 655, 656, 400), (400, 656, 754, 702), (388, 401, 390), (390, 401, 402), (390, 402, 707), (401, 389, 700), (401, 700, 402), (700, 760, 402), (388, 390, 403), (391, 403, 405, 392), (392, 405, 644, 643), (403, 390, 404), (403, 404, 405), (390, 707, 406), (390, 406, 404), (404, 406, 709, 405), (405, 709, 755, 644), (406, 707, 708), (406, 708, 709), (407, 414, 408), (414, 412, 415), (414, 415, 408), (408, 415, 416, 409), (409, 416, 642, 643), (412, 413, 417, 415), (413, 647, 646, 417), (407, 408, 419), (419, 421, 410), (410, 421, 420), (420, 711, 712), (408, 421, 419), (421, 711, 420), (408, 409, 422, 421), (421, 422, 710, 711), (409, 643, 644, 422), (422, 644, 755, 710), (407, 419, 423), (407, 423, 411), (411, 423, 424), (411, 424, 737), (419, 410, 423), (423, 410, 425), (423, 425, 424), (424, 425, 736, 737), (410, 420, 426), (410, 426, 425), (420, 712, 426), (426, 712, 356), (426, 356, 713, 425), (425, 713, 736), (407, 427, 414), (414, 427, 412), (407, 411, 427), (427, 428, 412), (412, 428, 429, 413), (413, 429, 648, 647), (411, 430, 427), (427, 430, 428), (411, 737, 430), (430, 738, 428), (428, 738, 739, 429), (429, 739, 759, 648), (438, 439, 432), (432, 439, 440, 433), (433, 440, 646, 647), (438, 436, 439), (436, 437, 441, 439), (437, 651, 650, 441), (431, 438, 443), (431, 443, 434), (434, 443, 444), (434, 444, 742), (438, 432, 443), (443, 432, 445), (443, 445, 444), (444, 445, 741), (432, 433, 446, 445), (445, 446, 740, 741), (433, 647, 648, 446), (446, 648, 759, 740), (431, 447, 435), (435, 447, 448), (435, 448, 719), (431, 434, 447), (447, 449, 448), (434, 450, 447), (447, 450, 449), (449, 743, 448), (434, 742, 450), (449, 450, 743), (431, 451, 438), (438, 451, 436), (431, 435, 451), (451, 452, 436), (436, 452, 453, 437), (437, 453, 652, 651), (435, 454, 451), (451, 454, 452), (435, 719, 454), (454, 718, 452), (452, 718, 717, 453), (453, 717, 756, 652), (455, 460, 462), (462, 463, 456), (456, 463, 464, 457), (457, 464, 650, 651), (462, 460, 463), (460, 461, 465, 463), (461, 655, 654, 465), (455, 462, 467), (455, 467, 458), (458, 467, 468), (458, 468, 714), (462, 456, 467), (467, 456, 469), (467, 469, 468), (468, 469, 715), (456, 457, 470, 469), (469, 470, 716, 715), (457, 651, 652, 470), (470, 652, 756, 716), (455, 471, 475), (475, 471, 459), (459, 472, 478), (478, 472, 705), (455, 458, 471), (471, 473, 459), (459, 473, 472), (472, 87, 705), (458, 474, 471), (471, 474, 473), (472, 473, 706, 87), (458, 714, 474), (473, 474, 706), (455, 475, 460), (460, 475, 476), (460, 476, 477, 461), (461, 477, 656, 655), (475, 459, 476), (459, 478, 476), (476, 478, 704), (476, 704, 703, 477), (477, 703, 754, 656), (478, 705, 704), (479, 484, 486, 480), (480, 486, 487), (480, 487, 488, 481), (481, 488, 670, 671), (484, 487, 486), (484, 485, 489, 487), (485, 659, 658, 489), (479, 480, 491), (491, 493, 482), (482, 493, 492), (491, 480, 493), (492, 493, 119), (480, 481, 494, 493), (493, 494, 120, 119), (481, 671, 672, 494), (494, 672, 757, 120), (479, 491, 495, 499), (499, 495, 483), (483, 496, 502), (502, 496, 684), (491, 482, 495), (495, 482, 497, 483), (483, 497, 496), (482, 492, 498), (482, 498, 497), (496, 497, 685), (492, 97, 498), (498, 113, 497), (497, 113, 685), (479, 499, 484), (499, 483, 500), (499, 500, 484), (484, 500, 501, 485), (485, 501, 660, 659), (483, 502, 500), (502, 684, 683), (502, 683, 500), (500, 683, 682, 501), (501, 682, 751, 660), (503, 522, 509), (503, 509, 504), (504, 509, 511, 505), (505, 511, 658, 659), (522, 508, 509), (509, 508, 510), (509, 510, 511), (508, 523, 512), (508, 512, 510), (510, 512, 513, 511), (523, 663, 512), (512, 663, 662), (512, 662, 661, 513), (503, 514, 518), (518, 514, 506), (506, 515, 520), (520, 515, 199), (503, 504, 514), (514, 516, 506), (506, 516, 515), (504, 505, 514), (514, 505, 517, 516), (516, 517, 515), (515, 517, 681, 218), (505, 659, 660, 517), (517, 660, 751, 681), (503, 518, 507), (507, 518, 519), (507, 519, 677), (677, 519, 18), (518, 521, 519), (506, 520, 518), (518, 520, 521), (519, 521, 19, 18), (503, 507, 522), (522, 524, 508), (508, 524, 523), (523, 664, 663), (507, 525, 522), (522, 525, 524), (524, 526, 523), (523, 526, 664), (507, 677, 525), (525, 678, 524), (524, 678, 526), (526, 750, 664), (677, 13, 525), (525, 13, 678), (678, 16, 526), (526, 16, 750), (527, 547, 533, 538), (538, 533, 528), (528, 534, 541), (541, 534, 663), (547, 531, 533), (533, 531, 535, 528), (528, 535, 534), (534, 662, 663), (531, 532, 536, 535), (535, 536, 537, 534), (534, 537, 661, 662), (532, 667, 666, 536), (527, 538, 529), (529, 538, 539), (529, 539, 680), (680, 539, 91), (538, 528, 540), (538, 540, 539), (539, 540, 679), (539, 679, 91), (528, 541, 540), (540, 541, 542), (540, 542, 679), (679, 542, 92), (541, 663, 664), (541, 664, 542), (542, 664, 750), (542, 750, 92), (527, 529, 543, 530), (530, 543, 544), (530, 544, 714), (714, 544, 474), (529, 545, 543), (543, 545, 546, 544), (544, 546, 474), (529, 680, 545), (546, 706, 474), (680, 85, 545), (545, 85, 546), (546, 85, 706), (527, 530, 547), (547, 548, 531), (531, 548, 549, 532), (532, 549, 668, 667), (530, 550, 547), (547, 550, 548), (530, 714, 550), (550, 715, 548), (548, 715, 716, 549), (549, 716, 756, 668), (714, 468, 550), (550, 468, 715), (551, 558, 563), (563, 558, 552), (551, 556, 558), (558, 559, 552), (552, 559, 560, 553), (553, 560, 666, 667), (556, 557, 561, 558), (558, 561, 559), (557, 671, 670, 561), (551, 563, 554), (554, 563, 564), (554, 564, 719), (719, 564, 454), (563, 552, 565), (563, 565, 564), (564, 565, 718), (564, 718, 454), (552, 553, 566, 565), (565, 566, 717, 718), (553, 667, 668, 566), (566, 668, 756, 717), (551, 554, 567), (555, 567, 568), (554, 569, 567), (567, 569, 570), (567, 570, 568), (554, 719, 569), (719, 448, 569), (569, 448, 743, 570), (551, 567, 571), (551, 571, 556), (556, 571, 557), (567, 555, 571), (571, 555, 572), (571, 572, 573, 557), (557, 573, 672, 671), (555, 568, 574), (555, 574, 572), (572, 574, 573), (568, 727, 574), (574, 727, 726), (574, 726, 138, 573), (573, 138, 757, 672)])
me_cube.polygons.foreach_set('use_smooth', [True] * 1126)
me_cube.materials.append(mat_material)
me_cube.use_remesh_preserve_volume = False
me_cube.use_remesh_preserve_attributes = False
me_cube.use_mirror_vertex_groups = False
me_cube.update()

# ---- objects
ob_cube = bpy.data.objects.new('Cube', me_cube)

# ---- transforms, parenting, visibility, modifiers, constraints
ob_cube.location = (0.0, 0.0, 0.0)
ob_cube.scale = (2.295, 2.102, 0.3297)
ob_cube.lock_rotations_4d = False
ob_cube.empty_display_type = 'ARROWS'
ob_cube.lineart.crease_threshold = 0.0

# ---- collection membership
col_collection_1.objects.link(ob_cube)

# ---- scene / render settings (as saved in the file)
scene.frame_start = 1; scene.frame_end = 250; scene.frame_set(1)
scene.render.engine = 'BLENDER_EEVEE_NEXT'
scene.render.resolution_percentage = 50
scene.render.dither_intensity = 0.0
scene.cycles.use_denoising = False
scene.cycles.samples = 10
scene.cycles.sampling_pattern = 'TABULATED_SOBOL'
scene.cycles.light_sampling_threshold = 0.0
scene.cycles.use_adaptive_sampling = False
scene.cycles.use_light_tree = False
scene.cycles.blur_glossy = 0.0
scene.cycles.pixel_filter_type = 'GAUSSIAN'
scene.cycles.sample_clamp_indirect = 0.0
scene.view_settings.view_transform = 'Standard'
bpy.context.view_layer.update()

# ---- added for rendering (the .blend has no active camera and no usable light): camera, sun
cam_auto = bpy.data.cameras.new('AutoCamera')
cam_auto.lens = 50.0
cam_auto.sensor_width = 36.0
cam_auto.clip_end = 1000.0
ob_auto_camera = bpy.data.objects.new('AutoCamera', cam_auto)
scene.collection.objects.link(ob_auto_camera)
ob_auto_camera.location = (5.77971, -6.97086, 4.64653)
ob_auto_camera.rotation_euler = (1.09748, -7.21219e-08, 0.694738)
scene.camera = ob_auto_camera
light_auto_sun = bpy.data.lights.new('AutoSun', 'SUN')
light_auto_sun.energy = 3.0
light_auto_sun.angle = 0.0523599
ob_auto_sun = bpy.data.objects.new('AutoSun', light_auto_sun)
scene.collection.objects.link(ob_auto_sun)
ob_auto_sun.rotation_euler = (0.872665, 0.174533, 0.523599)
bpy.context.view_layer.update()
